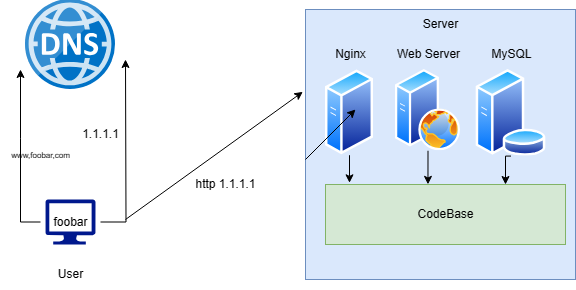

The diagram above was exported from draw.io. Its source (the exported page's mxGraphModel, read from the mxfile embedded in the PNG):
<mxGraphModel dx="655" dy="383" grid="1" gridSize="10" guides="1" tooltips="1" connect="1" arrows="1" fold="1" page="1" pageScale="1" pageWidth="850" pageHeight="1100" math="0" shadow="0">
  <root>
    <mxCell id="0" />
    <mxCell id="1" parent="0" />
    <mxCell id="DYyFkEvBNbPpq58-VnYm-1" value="" style="sketch=0;aspect=fixed;pointerEvents=1;shadow=0;dashed=0;html=1;strokeColor=none;labelPosition=center;verticalLabelPosition=bottom;verticalAlign=top;align=center;fillColor=#00188D;shape=mxgraph.azure.computer" vertex="1" parent="1">
      <mxGeometry x="80" y="260" width="50" height="45" as="geometry" />
    </mxCell>
    <mxCell id="DYyFkEvBNbPpq58-VnYm-2" value="User" style="text;html=1;align=center;verticalAlign=middle;resizable=0;points=[];autosize=1;strokeColor=none;fillColor=none;" vertex="1" parent="1">
      <mxGeometry x="80" y="320" width="50" height="30" as="geometry" />
    </mxCell>
    <mxCell id="DYyFkEvBNbPpq58-VnYm-3" value="" style="image;sketch=0;aspect=fixed;html=1;points=[];align=center;fontSize=12;image=img/lib/mscae/DNS.svg;" vertex="1" parent="1">
      <mxGeometry x="60" y="60" width="90" height="90" as="geometry" />
    </mxCell>
    <mxCell id="DYyFkEvBNbPpq58-VnYm-6" value="1.1.1.1" style="text;html=1;align=center;verticalAlign=middle;resizable=0;points=[];autosize=1;strokeColor=none;fillColor=none;" vertex="1" parent="1">
      <mxGeometry x="105" y="180" width="60" height="30" as="geometry" />
    </mxCell>
    <mxCell id="DYyFkEvBNbPpq58-VnYm-7" value="&lt;font style=&quot;font-size: 8px;&quot;&gt;www,foobar,com&lt;/font&gt;" style="text;html=1;align=center;verticalAlign=middle;resizable=0;points=[];autosize=1;strokeColor=none;fillColor=none;" vertex="1" parent="1">
      <mxGeometry x="35" y="200" width="80" height="30" as="geometry" />
    </mxCell>
    <mxCell id="DYyFkEvBNbPpq58-VnYm-10" style="edgeStyle=orthogonalEdgeStyle;rounded=0;orthogonalLoop=1;jettySize=auto;html=1;" edge="1" parent="1" source="DYyFkEvBNbPpq58-VnYm-8">
      <mxGeometry relative="1" as="geometry">
        <mxPoint x="55" y="130" as="targetPoint" />
      </mxGeometry>
    </mxCell>
    <mxCell id="DYyFkEvBNbPpq58-VnYm-12" style="edgeStyle=orthogonalEdgeStyle;rounded=0;orthogonalLoop=1;jettySize=auto;html=1;" edge="1" parent="1" source="DYyFkEvBNbPpq58-VnYm-8">
      <mxGeometry relative="1" as="geometry">
        <mxPoint x="160" y="120" as="targetPoint" />
      </mxGeometry>
    </mxCell>
    <mxCell id="DYyFkEvBNbPpq58-VnYm-8" value="foobar" style="text;html=1;align=center;verticalAlign=middle;resizable=0;points=[];autosize=1;strokeColor=none;fillColor=none;" vertex="1" parent="1">
      <mxGeometry x="75" y="267.5" width="60" height="30" as="geometry" />
    </mxCell>
    <mxCell id="DYyFkEvBNbPpq58-VnYm-13" value="" style="whiteSpace=wrap;html=1;aspect=fixed;fillColor=#dae8fc;strokeColor=#6c8ebf;" vertex="1" parent="1">
      <mxGeometry x="340" y="70" width="270" height="270" as="geometry" />
    </mxCell>
    <mxCell id="DYyFkEvBNbPpq58-VnYm-15" value="Server" style="text;html=1;align=center;verticalAlign=middle;resizable=0;points=[];autosize=1;strokeColor=none;fillColor=none;" vertex="1" parent="1">
      <mxGeometry x="445" y="70" width="60" height="30" as="geometry" />
    </mxCell>
    <mxCell id="DYyFkEvBNbPpq58-VnYm-16" value="" style="image;aspect=fixed;perimeter=ellipsePerimeter;html=1;align=center;shadow=0;dashed=0;spacingTop=3;image=img/lib/active_directory/generic_server.svg;" vertex="1" parent="1">
      <mxGeometry x="360" y="130" width="48" height="85.71" as="geometry" />
    </mxCell>
    <mxCell id="DYyFkEvBNbPpq58-VnYm-17" value="" style="image;aspect=fixed;perimeter=ellipsePerimeter;html=1;align=center;shadow=0;dashed=0;spacingTop=3;image=img/lib/active_directory/web_server.svg;" vertex="1" parent="1">
      <mxGeometry x="430" y="130" width="65" height="81.25" as="geometry" />
    </mxCell>
    <mxCell id="DYyFkEvBNbPpq58-VnYm-22" style="edgeStyle=orthogonalEdgeStyle;rounded=0;orthogonalLoop=1;jettySize=auto;html=1;exitX=0.5;exitY=1;exitDx=0;exitDy=0;entryX=0.75;entryY=0;entryDx=0;entryDy=0;" edge="1" parent="1" source="DYyFkEvBNbPpq58-VnYm-18" target="DYyFkEvBNbPpq58-VnYm-19">
      <mxGeometry relative="1" as="geometry">
        <Array as="points">
          <mxPoint x="540" y="217" />
        </Array>
      </mxGeometry>
    </mxCell>
    <mxCell id="DYyFkEvBNbPpq58-VnYm-18" value="" style="image;aspect=fixed;perimeter=ellipsePerimeter;html=1;align=center;shadow=0;dashed=0;spacingTop=3;image=img/lib/active_directory/database_server.svg;" vertex="1" parent="1">
      <mxGeometry x="510" y="130" width="71" height="86.59" as="geometry" />
    </mxCell>
    <mxCell id="DYyFkEvBNbPpq58-VnYm-19" value="" style="rounded=0;whiteSpace=wrap;html=1;fillColor=#d5e8d4;strokeColor=#82b366;" vertex="1" parent="1">
      <mxGeometry x="360" y="245" width="240" height="60" as="geometry" />
    </mxCell>
    <mxCell id="DYyFkEvBNbPpq58-VnYm-23" style="edgeStyle=orthogonalEdgeStyle;rounded=0;orthogonalLoop=1;jettySize=auto;html=1;exitX=0.5;exitY=1;exitDx=0;exitDy=0;entryX=0.1;entryY=-0.028;entryDx=0;entryDy=0;entryPerimeter=0;" edge="1" parent="1" source="DYyFkEvBNbPpq58-VnYm-16" target="DYyFkEvBNbPpq58-VnYm-19">
      <mxGeometry relative="1" as="geometry" />
    </mxCell>
    <mxCell id="DYyFkEvBNbPpq58-VnYm-25" style="edgeStyle=orthogonalEdgeStyle;rounded=0;orthogonalLoop=1;jettySize=auto;html=1;exitX=0.5;exitY=1;exitDx=0;exitDy=0;entryX=0.427;entryY=-0.002;entryDx=0;entryDy=0;entryPerimeter=0;" edge="1" parent="1" source="DYyFkEvBNbPpq58-VnYm-17" target="DYyFkEvBNbPpq58-VnYm-19">
      <mxGeometry relative="1" as="geometry" />
    </mxCell>
    <mxCell id="DYyFkEvBNbPpq58-VnYm-26" value="Nginx" style="text;html=1;align=center;verticalAlign=middle;resizable=0;points=[];autosize=1;strokeColor=none;fillColor=none;" vertex="1" parent="1">
      <mxGeometry x="360" y="100" width="50" height="30" as="geometry" />
    </mxCell>
    <mxCell id="DYyFkEvBNbPpq58-VnYm-27" value="Web Server" style="text;html=1;align=center;verticalAlign=middle;resizable=0;points=[];autosize=1;strokeColor=none;fillColor=none;" vertex="1" parent="1">
      <mxGeometry x="417.5" y="100" width="90" height="30" as="geometry" />
    </mxCell>
    <mxCell id="DYyFkEvBNbPpq58-VnYm-28" value="MySQL" style="text;html=1;align=center;verticalAlign=middle;resizable=0;points=[];autosize=1;strokeColor=none;fillColor=none;" vertex="1" parent="1">
      <mxGeometry x="515.5" y="100" width="60" height="30" as="geometry" />
    </mxCell>
    <mxCell id="DYyFkEvBNbPpq58-VnYm-29" value="CodeBase" style="text;html=1;align=center;verticalAlign=middle;resizable=0;points=[];autosize=1;strokeColor=none;fillColor=none;" vertex="1" parent="1">
      <mxGeometry x="440" y="260" width="80" height="30" as="geometry" />
    </mxCell>
    <mxCell id="DYyFkEvBNbPpq58-VnYm-31" value="" style="endArrow=classic;html=1;rounded=0;" edge="1" parent="1">
      <mxGeometry width="50" height="50" relative="1" as="geometry">
        <mxPoint x="340" y="220" as="sourcePoint" />
        <mxPoint x="390" y="170" as="targetPoint" />
      </mxGeometry>
    </mxCell>
    <mxCell id="DYyFkEvBNbPpq58-VnYm-32" value="" style="endArrow=classic;html=1;rounded=0;entryX=-0.01;entryY=0.305;entryDx=0;entryDy=0;entryPerimeter=0;" edge="1" parent="1" target="DYyFkEvBNbPpq58-VnYm-13">
      <mxGeometry width="50" height="50" relative="1" as="geometry">
        <mxPoint x="160" y="280" as="sourcePoint" />
        <mxPoint x="230" y="230" as="targetPoint" />
      </mxGeometry>
    </mxCell>
    <mxCell id="DYyFkEvBNbPpq58-VnYm-33" value="http 1.1.1.1" style="text;html=1;align=center;verticalAlign=middle;resizable=0;points=[];autosize=1;strokeColor=none;fillColor=none;" vertex="1" parent="1">
      <mxGeometry x="220" y="230" width="80" height="30" as="geometry" />
    </mxCell>
  </root>
</mxGraphModel>